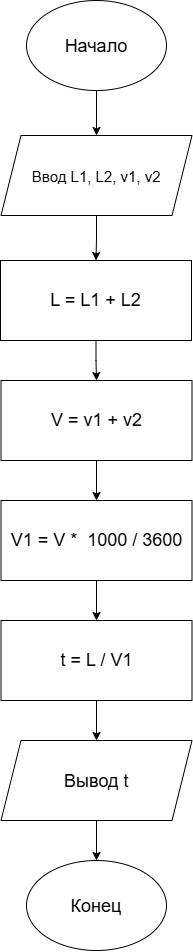

The diagram above was exported from draw.io. Its source (the exported page's mxGraphModel, read from the mxfile embedded in the PNG):
<mxGraphModel dx="1239" dy="697" grid="1" gridSize="10" guides="1" tooltips="1" connect="1" arrows="1" fold="1" page="1" pageScale="1" pageWidth="827" pageHeight="1169" math="0" shadow="0">
  <root>
    <mxCell id="0" />
    <mxCell id="1" parent="0" />
    <mxCell id="_Cnhzr5zS_MAimT_oONo-5" edge="1" parent="1" source="_Cnhzr5zS_MAimT_oONo-1" style="edgeStyle=orthogonalEdgeStyle;rounded=0;orthogonalLoop=1;jettySize=auto;html=1;exitX=0.5;exitY=1;exitDx=0;exitDy=0;entryX=0.5;entryY=0;entryDx=0;entryDy=0;" target="_Cnhzr5zS_MAimT_oONo-2">
      <mxGeometry relative="1" as="geometry" />
    </mxCell>
    <mxCell id="_Cnhzr5zS_MAimT_oONo-1" parent="1" style="ellipse;whiteSpace=wrap;html=1;shapeInside=1;" value="&lt;font style=&quot;font-size: 18px;&quot;&gt;Начало&lt;/font&gt;" vertex="1">
      <mxGeometry height="90" width="140" x="344" y="40" as="geometry" />
    </mxCell>
    <mxCell id="_Cnhzr5zS_MAimT_oONo-7" edge="1" parent="1" source="_Cnhzr5zS_MAimT_oONo-2" style="edgeStyle=orthogonalEdgeStyle;rounded=0;orthogonalLoop=1;jettySize=auto;html=1;exitX=0.5;exitY=1;exitDx=0;exitDy=0;entryX=0.5;entryY=0;entryDx=0;entryDy=0;" target="_Cnhzr5zS_MAimT_oONo-6">
      <mxGeometry relative="1" as="geometry" />
    </mxCell>
    <mxCell id="_Cnhzr5zS_MAimT_oONo-2" parent="1" style="shape=parallelogram;perimeter=parallelogramPerimeter;whiteSpace=wrap;html=1;shapeInside=1;fixedSize=1;" value="&lt;font style=&quot;font-size: 15px;&quot;&gt;Ввод L1, L2, v1, v2&lt;/font&gt;" vertex="1">
      <mxGeometry height="80" width="191" x="318.5" y="175" as="geometry" />
    </mxCell>
    <mxCell id="_Cnhzr5zS_MAimT_oONo-9" edge="1" parent="1" source="_Cnhzr5zS_MAimT_oONo-6" style="edgeStyle=orthogonalEdgeStyle;rounded=0;orthogonalLoop=1;jettySize=auto;html=1;exitX=0.5;exitY=1;exitDx=0;exitDy=0;entryX=0.5;entryY=0;entryDx=0;entryDy=0;" target="_Cnhzr5zS_MAimT_oONo-8">
      <mxGeometry relative="1" as="geometry" />
    </mxCell>
    <mxCell id="_Cnhzr5zS_MAimT_oONo-6" parent="1" style="rounded=0;whiteSpace=wrap;html=1;" value="&lt;font style=&quot;font-size: 18px;&quot;&gt;L = L1 + L2&lt;/font&gt;" vertex="1">
      <mxGeometry height="80" width="191" x="318" y="300" as="geometry" />
    </mxCell>
    <mxCell id="_Cnhzr5zS_MAimT_oONo-11" edge="1" parent="1" source="_Cnhzr5zS_MAimT_oONo-8" style="edgeStyle=orthogonalEdgeStyle;rounded=0;orthogonalLoop=1;jettySize=auto;html=1;exitX=0.5;exitY=1;exitDx=0;exitDy=0;" target="_Cnhzr5zS_MAimT_oONo-10">
      <mxGeometry relative="1" as="geometry" />
    </mxCell>
    <mxCell id="_Cnhzr5zS_MAimT_oONo-8" parent="1" style="rounded=0;whiteSpace=wrap;html=1;" value="&lt;font style=&quot;font-size: 18px;&quot;&gt;V = v1 + v2&lt;/font&gt;" vertex="1">
      <mxGeometry height="80" width="191" x="318.5" y="420" as="geometry" />
    </mxCell>
    <mxCell id="_Cnhzr5zS_MAimT_oONo-13" edge="1" parent="1" source="_Cnhzr5zS_MAimT_oONo-10" style="edgeStyle=orthogonalEdgeStyle;rounded=0;orthogonalLoop=1;jettySize=auto;html=1;exitX=0.5;exitY=1;exitDx=0;exitDy=0;" target="_Cnhzr5zS_MAimT_oONo-12">
      <mxGeometry relative="1" as="geometry" />
    </mxCell>
    <mxCell id="_Cnhzr5zS_MAimT_oONo-10" parent="1" style="rounded=0;whiteSpace=wrap;html=1;" value="&lt;font style=&quot;font-size: 18px;&quot;&gt;V1 = V *&amp;nbsp; 1000 / 3600&lt;/font&gt;" vertex="1">
      <mxGeometry height="80" width="191" x="318.5" y="540" as="geometry" />
    </mxCell>
    <mxCell id="_Cnhzr5zS_MAimT_oONo-15" edge="1" parent="1" source="_Cnhzr5zS_MAimT_oONo-12" style="edgeStyle=orthogonalEdgeStyle;rounded=0;orthogonalLoop=1;jettySize=auto;html=1;exitX=0.5;exitY=1;exitDx=0;exitDy=0;entryX=0.5;entryY=0;entryDx=0;entryDy=0;" target="_Cnhzr5zS_MAimT_oONo-14">
      <mxGeometry relative="1" as="geometry" />
    </mxCell>
    <mxCell id="_Cnhzr5zS_MAimT_oONo-12" parent="1" style="rounded=0;whiteSpace=wrap;html=1;" value="&lt;font style=&quot;font-size: 18px;&quot;&gt;t = L / V1&lt;/font&gt;" vertex="1">
      <mxGeometry height="80" width="191" x="318.5" y="660" as="geometry" />
    </mxCell>
    <mxCell id="_Cnhzr5zS_MAimT_oONo-18" edge="1" parent="1" source="_Cnhzr5zS_MAimT_oONo-14" style="edgeStyle=orthogonalEdgeStyle;rounded=0;orthogonalLoop=1;jettySize=auto;html=1;exitX=0.5;exitY=1;exitDx=0;exitDy=0;entryX=0.5;entryY=0;entryDx=0;entryDy=0;" target="_Cnhzr5zS_MAimT_oONo-17">
      <mxGeometry relative="1" as="geometry" />
    </mxCell>
    <mxCell id="_Cnhzr5zS_MAimT_oONo-14" parent="1" style="shape=parallelogram;perimeter=parallelogramPerimeter;whiteSpace=wrap;html=1;shapeInside=1;fixedSize=1;" value="&lt;font style=&quot;font-size: 18px;&quot;&gt;Вывод t&lt;/font&gt;" vertex="1">
      <mxGeometry height="80" width="191" x="318.5" y="780" as="geometry" />
    </mxCell>
    <mxCell id="_Cnhzr5zS_MAimT_oONo-17" parent="1" style="ellipse;whiteSpace=wrap;html=1;shapeInside=1;" value="&lt;font style=&quot;font-size: 18px;&quot;&gt;Конец&lt;/font&gt;" vertex="1">
      <mxGeometry height="90" width="140" x="344" y="900" as="geometry" />
    </mxCell>
  </root>
</mxGraphModel>